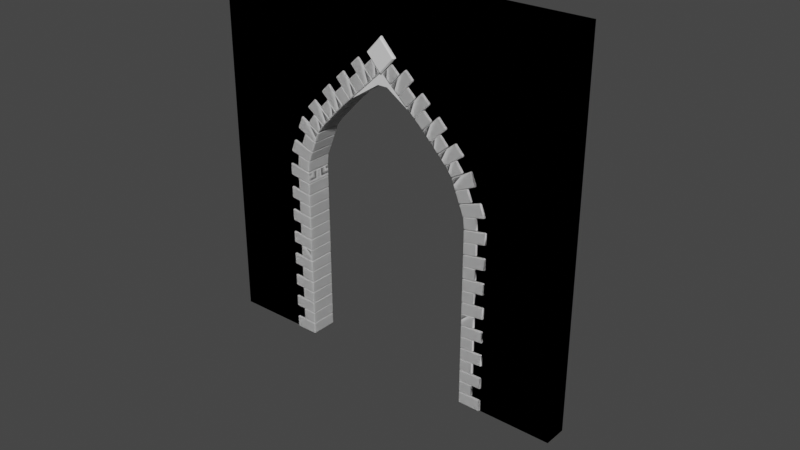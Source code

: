 # Source: Front_Door.blend  (saved by Blender 2.81.16; exported with 4.5.12 LTS)
import bpy
from mathutils import Matrix  # noqa: F401  (used for matrix-valued properties, if any)

bpy.ops.wm.read_factory_settings(use_empty=True)
scene = bpy.context.scene
scene.name = 'Scene'

# ---- collections
col_collection = bpy.data.collections.new('Collection'); scene.collection.children.link(col_collection)

# ---- world
world_world = bpy.data.worlds.new('World'); scene.world = world_world
world_world.use_nodes = True; world_world.node_tree.nodes.clear()
_N = world_world.node_tree.nodes; _L = world_world.node_tree.links
n0 = _N.new('ShaderNodeOutputWorld'); n0.name = 'World Output'; n0.location = (300, 300)
n1 = _N.new('ShaderNodeBackground'); n1.name = 'Background'; n1.location = (10, 300)
n1.inputs[0].default_value = (0.05088, 0.05088, 0.05088, 1.0)
_L.new(n1.outputs[0], n0.inputs[0])
n0.is_active_output = True
world_world.color = (0.05088, 0.05088, 0.05088)
world_world.use_sun_shadow = False
world_world.sun_shadow_jitter_overblur = 0.0

# ---- meshes
me_lod_a_front_door = bpy.data.meshes.new('LOD_A_Front_Door')
me_lod_a_front_door.from_pydata([(-4.0, -0.25, 0.0), (-3.0, -0.25, 0.0), (-2.53, -0.25, 2.741), (-1.47, -0.25, 2.741), (-1.0, -0.25, 0.0), (0.0, -0.25, 0.0), (0.0, -0.25, 4.0), (-4.0, -0.25, 4.0), (-4.0, -2.98e-07, 0.0), (-3.0, -2.086e-07, 0.0), (-2.53, -1.192e-07, 2.741), (-1.47, 5.96e-08, 2.741), (-1.0, -2.98e-08, 0.0), (0.0, 5.96e-08, 0.0), (0.0, 1.788e-07, 4.0), (-4.0, -1.788e-07, 4.0), (-1.0, -0.25, 4.0), (-3.0, -0.25, 4.0), (-1.0, 8.941e-08, 4.0), (-3.0, -8.941e-08, 4.0), (0.0, -0.25, 2.741), (0.0, 1.192e-07, 2.741), (-4.0, -0.25, 2.741), (-4.0, -2.384e-07, 2.741), (-1.945, -0.25, 4.0), (-2.055, -0.25, 4.0), (-1.945, 2.98e-08, 4.0), (-2.055, -2.98e-08, 4.0), (-2.055, -0.25, 3.049), (-1.945, -0.25, 3.049), (-2.055, -5.96e-08, 3.049), (-1.945, 0.0, 3.049), (-1.171, -0.25, 2.428), (-1.171, 1.49e-08, 2.428), (0.0, -0.25, 2.428), (0.0, 8.941e-08, 2.428), (-2.829, -0.25, 2.428), (-2.829, -1.639e-07, 2.428), (-4.0, -0.25, 2.428), (-4.0, -2.682e-07, 2.428), (-3.0, -0.25, 2.0), (-3.0, -1.863e-07, 2.0), (-4.0, -0.25, 2.0), (-4.0, -2.831e-07, 2.0), (-1.0, -0.25, 2.0), (-1.0, -7.451e-09, 2.0), (0.0, -0.25, 2.0), (0.0, 7.451e-08, 2.0)], [], [(14, 21, 11, 18), (45, 47, 13, 12), (42, 43, 8, 0), (20, 21, 14, 6), (44, 45, 12, 4), (36, 37, 10, 2), (17, 19, 15, 7), (4, 12, 13, 5), (29, 31, 11, 3), (0, 8, 9, 1), (6, 14, 18, 16), (25, 27, 19, 17), (34, 35, 21, 20), (7, 15, 23, 22), (16, 18, 26, 24), (24, 26, 27, 25), (2, 10, 30, 28), (28, 30, 31, 29), (31, 26, 18, 11), (26, 31, 30, 27), (27, 30, 10, 19), (15, 19, 10, 23), (39, 23, 10, 37), (7, 22, 2, 17), (25, 17, 2, 28), (38, 36, 2, 22), (24, 25, 28, 29), (29, 3, 16, 24), (6, 16, 3, 20), (44, 4, 5, 46), (3, 32, 34, 20), (46, 47, 35, 34), (3, 11, 33, 32), (11, 21, 35, 33), (42, 40, 36, 38), (43, 39, 37, 41), (40, 41, 37, 36), (22, 23, 39, 38), (1, 9, 41, 40), (8, 43, 41, 9), (0, 1, 40, 42), (38, 39, 43, 42), (5, 13, 47, 46), (32, 44, 46, 34), (32, 33, 45, 44), (33, 35, 47, 45)])
me_lod_a_front_door.use_remesh_preserve_volume = False
me_lod_a_front_door.use_remesh_preserve_attributes = False
me_lod_a_front_door.use_mirror_vertex_groups = False
me_lod_a_front_door.update()
me_lod_a_front_door_002 = bpy.data.meshes.new('LOD_A_Front_Door.002')
me_lod_a_front_door_002.from_pydata([(-4.0, -0.25, 0.0), (-3.0, -0.25, 0.0), (-2.53, -0.25, 2.741), (-1.47, -0.25, 2.741), (-1.0, -0.25, 0.0), (0.0, -0.25, 0.0), (0.0, -0.25, 4.0), (-4.0, -0.25, 4.0), (-4.0, -2.98e-07, 0.0), (-3.0, -2.086e-07, 0.0), (-2.53, -1.192e-07, 2.741), (-1.47, 5.96e-08, 2.741), (-1.0, -2.98e-08, 0.0), (0.0, 5.96e-08, 0.0), (0.0, 1.788e-07, 4.0), (-4.0, -1.788e-07, 4.0), (-1.0, -0.25, 4.0), (-3.0, -0.25, 4.0), (-1.0, 8.941e-08, 4.0), (-3.0, -8.941e-08, 4.0), (0.0, -0.25, 2.741), (0.0, 1.192e-07, 2.741), (-4.0, -0.25, 2.741), (-4.0, -2.384e-07, 2.741), (-2.0, -0.25, 4.0), (-2.0, -2.98e-08, 4.0), (-2.0, -0.25, 3.223), (-2.0, -5.96e-08, 3.223), (-1.171, -0.25, 2.428), (-1.171, 1.49e-08, 2.428), (0.0, -0.25, 2.428), (0.0, 8.941e-08, 2.428), (-2.829, -0.25, 2.428), (-2.829, -1.639e-07, 2.428), (-4.0, -0.25, 2.428), (-4.0, -2.682e-07, 2.428), (-3.0, -0.25, 2.0), (-3.0, -1.863e-07, 2.0), (-4.0, -0.25, 2.0), (-4.0, -2.831e-07, 2.0), (-1.0, -0.25, 2.0), (-1.0, -7.451e-09, 2.0), (0.0, -0.25, 2.0), (0.0, 7.451e-08, 2.0)], [], [(14, 21, 11, 18), (41, 43, 13, 12), (38, 39, 8, 0), (20, 21, 14, 6), (40, 41, 12, 4), (32, 33, 10, 2), (17, 19, 15, 7), (4, 12, 13, 5), (26, 27, 11, 3), (0, 8, 9, 1), (6, 14, 18, 16), (24, 25, 19, 17), (30, 31, 21, 20), (7, 15, 23, 22), (16, 18, 25, 24), (2, 10, 27, 26), (27, 25, 18, 11), (25, 27, 10, 19), (15, 19, 10, 23), (35, 23, 10, 33), (7, 22, 2, 17), (24, 17, 2, 26), (34, 32, 2, 22), (26, 3, 16, 24), (6, 16, 3, 20), (40, 4, 5, 42), (3, 28, 30, 20), (42, 43, 31, 30), (3, 11, 29, 28), (11, 21, 31, 29), (38, 36, 32, 34), (39, 35, 33, 37), (36, 37, 33, 32), (22, 23, 35, 34), (1, 9, 37, 36), (8, 39, 37, 9), (0, 1, 36, 38), (34, 35, 39, 38), (5, 13, 43, 42), (28, 40, 42, 30), (28, 29, 41, 40), (29, 31, 43, 41)])
me_lod_a_front_door_002.use_remesh_preserve_volume = False
me_lod_a_front_door_002.use_remesh_preserve_attributes = False
me_lod_a_front_door_002.use_mirror_vertex_groups = False
me_lod_a_front_door_002.update()
me_cube = bpy.data.meshes.new('Cube')
me_cube.from_pydata([(-0.01778, -0.125, 0.125), (-0.03, -0.125, 0.1189), (0.2078, -0.125, 0.125), (0.22, -0.125, 0.1189), (-0.01601, -0.125, 0.0), (-0.03, -0.125, 0.006995), (0.22, -0.125, 0.006995), (0.206, -0.125, 0.0), (-0.01778, -0.125, 0.2548), (-0.03, -0.125, 0.2487), (0.1078, -0.125, 0.2548), (0.12, -0.125, 0.2487), (-0.01601, -0.125, 0.1298), (-0.03, -0.125, 0.1368), (0.12, -0.125, 0.1368), (0.106, -0.125, 0.1298), (-0.009446, 0.01389, 0.125), (-0.01778, 0.007124, 0.125), (-0.02177, 0.02, 0.1189), (-0.03, 0.01324, 0.1189), (0.2078, 0.007124, 0.125), (0.1994, 0.01389, 0.125), (0.22, 0.01324, 0.1189), (0.2118, 0.02, 0.1189), (-0.03, 0.01324, 0.006995), (-0.02177, 0.02, 0.006995), (-0.01601, 0.006238, 0.0), (-0.007675, 0.01301, -2.328e-10), (0.2118, 0.02, 0.006995), (0.22, 0.01324, 0.006995), (0.1977, 0.01301, 0.0), (0.206, 0.006238, -6.985e-10), (-0.009446, 0.01389, 0.2548), (-0.01778, 0.007124, 0.2548), (-0.02177, 0.02, 0.2487), (-0.03, 0.01324, 0.2487), (0.1078, 0.007124, 0.2548), (0.09945, 0.01389, 0.2548), (0.12, 0.01324, 0.2487), (0.1118, 0.02, 0.2487), (-0.03, 0.01324, 0.1368), (-0.02177, 0.02, 0.1368), (-0.01601, 0.006238, 0.1298), (-0.007675, 0.01301, 0.1298), (0.1118, 0.02, 0.1368), (0.12, 0.01324, 0.1368), (0.09767, 0.01301, 0.1298), (0.106, 0.006238, 0.1298)], [], [(5, 1, 19, 24), (20, 2, 3, 22), (6, 3, 1, 5), (30, 27, 25, 28), (16, 21, 23, 18), (20, 21, 16, 17, 0, 2), (29, 22, 3, 6), (2, 0, 1, 3), (25, 18, 23, 28), (26, 27, 30, 31, 7, 4), (26, 4, 5, 24), (8, 33, 35, 9), (4, 7, 6, 5), (7, 31, 29, 6), (13, 9, 35, 40), (36, 10, 11, 38), (14, 11, 9, 13), (46, 43, 41, 44), (32, 37, 39, 34), (36, 37, 32, 33, 8, 10), (45, 38, 11, 14), (10, 8, 9, 11), (41, 34, 39, 44), (42, 43, 46, 47, 15, 12), (42, 12, 13, 40), (12, 15, 14, 13), (15, 47, 45, 14), (16, 18, 19, 17), (20, 22, 23, 21), (25, 27, 26, 24), (29, 31, 30, 28), (18, 25, 24, 19), (22, 29, 28, 23), (32, 34, 35, 33), (36, 38, 39, 37), (41, 43, 42, 40), (45, 47, 46, 44), (34, 41, 40, 35), (38, 45, 44, 39), (0, 17, 19, 1)])
_uv = me_cube.uv_layers.new(name='UVMap')
_uv.uv.foreach_set('vector', [0.389, 0.0, 0.6128, 0.0, 0.6128, 0.2365, 0.389, 0.2365, 0.6372, 0.5258, 0.6372, 0.7378, 0.6128, 0.75, 0.6128, 0.5135, 0.389, 0.75, 0.6128, 0.75, 0.6128, 1.0, 0.389, 1.0, 0.3527, 0.514, 0.1473, 0.514, 0.1332, 0.5, 0.3668, 0.5, 0.8544, 0.5122, 0.6456, 0.5122, 0.6332, 0.5, 0.8668, 0.5, 0.6372, 0.5258, 0.6456, 0.5122, 0.8544, 0.5122, 0.8628, 0.5258, 0.8628, 0.7378, 0.6372, 0.7378, 0.389, 0.5135, 0.6128, 0.5135, 0.6128, 0.75, 0.389, 0.75, 0.6372, 0.7378, 0.8628, 0.7378, 0.875, 0.75, 0.625, 0.75, 0.389, 0.2582, 0.6128, 0.2582, 0.6128, 0.4918, 0.389, 0.4918, 0.139, 0.5275, 0.1473, 0.514, 0.3527, 0.514, 0.361, 0.5275, 0.361, 0.736, 0.139, 0.736, 0.139, 0.5275, 0.139, 0.736, 0.125, 0.75, 0.125, 0.5135, 0.8628, 0.7378, 0.8628, 0.5258, 0.875, 0.5135, 0.875, 0.75, 0.139, 0.736, 0.361, 0.736, 0.375, 0.75, 0.125, 0.75, 0.361, 0.736, 0.361, 0.5275, 0.389, 0.5135, 0.389, 0.75, 0.389, 0.0, 0.6128, 0.0, 0.6128, 0.2365, 0.389, 0.2365, 0.6372, 0.5258, 0.6372, 0.7378, 0.6128, 0.75, 0.6128, 0.5135, 0.389, 0.75, 0.6128, 0.75, 0.6128, 1.0, 0.389, 1.0, 0.3458, 0.514, 0.1542, 0.514, 0.1387, 0.5, 0.3613, 0.5, 0.8478, 0.5122, 0.6522, 0.5122, 0.6387, 0.5, 0.8613, 0.5, 0.6372, 0.5258, 0.6522, 0.5122, 0.8478, 0.5122, 0.8628, 0.5258, 0.8628, 0.7378, 0.6372, 0.7378, 0.389, 0.5135, 0.6128, 0.5135, 0.6128, 0.75, 0.389, 0.75, 0.6372, 0.7378, 0.8628, 0.7378, 0.875, 0.75, 0.625, 0.75, 0.389, 0.2637, 0.6128, 0.2637, 0.6128, 0.4863, 0.389, 0.4863, 0.139, 0.5275, 0.1542, 0.514, 0.3458, 0.514, 0.361, 0.5275, 0.361, 0.736, 0.139, 0.736, 0.139, 0.5275, 0.139, 0.736, 0.125, 0.75, 0.125, 0.5135, 0.139, 0.736, 0.361, 0.736, 0.375, 0.75, 0.125, 0.75, 0.361, 0.736, 0.361, 0.5275, 0.389, 0.5135, 0.389, 0.75, 0.8544, 0.5122, 0.8668, 0.5, 0.875, 0.5135, 0.8628, 0.5258, 0.6372, 0.5258, 0.6128, 0.5135, 0.6238, 0.5055, 0.6372, 0.5122, 0.1332, 0.5, 0.1473, 0.514, 0.139, 0.5275, 0.125, 0.5135, 0.389, 0.5135, 0.361, 0.5275, 0.361, 0.514, 0.378, 0.5055, 0.6128, 0.2582, 0.389, 0.2582, 0.389, 0.2365, 0.6128, 0.2365, 0.6128, 0.5135, 0.389, 0.5135, 0.389, 0.4918, 0.6128, 0.4918, 0.8478, 0.5122, 0.8613, 0.5, 0.875, 0.5135, 0.8628, 0.5258, 0.6372, 0.5258, 0.6128, 0.5135, 0.6238, 0.5055, 0.6372, 0.5122, 0.1387, 0.5, 0.1542, 0.514, 0.139, 0.5275, 0.125, 0.5135, 0.389, 0.5135, 0.361, 0.5275, 0.361, 0.514, 0.378, 0.5055, 0.6128, 0.2637, 0.389, 0.2637, 0.389, 0.2365, 0.6128, 0.2365, 0.6128, 0.5135, 0.389, 0.5135, 0.389, 0.4863, 0.6128, 0.4863, 0.8628, 0.7378, 0.8628, 0.5258, 0.875, 0.5135, 0.875, 0.75])
me_cube.use_remesh_fix_poles = True
me_cube.use_remesh_preserve_attributes = False
me_cube.use_mirror_vertex_groups = False
me_cube.update()
me_cube_001 = bpy.data.meshes.new('Cube.001')
me_cube_001.from_pydata([(-0.8344, -1.0, -0.8344), (-0.9267, -0.9004, -0.9267), (-0.9004, -1.0, 0.9004), (-1.0, -0.9004, 1.0), (-0.8344, 1.0, -0.8344), (-0.9267, 0.9004, -0.9267), (-0.9004, 1.0, 0.9004), (-1.0, 0.9004, 1.0), (0.9004, -1.0, -0.9004), (1.0, -0.9004, -1.0), (0.8344, -1.0, 0.8344), (0.9267, -0.9004, 0.9267), (0.9004, 1.0, -0.9004), (1.0, 0.9004, -1.0), (0.9267, 0.9004, 0.9267), (0.8344, 1.0, 0.8344)], [], [(8, 10, 2, 0), (13, 14, 11, 9), (14, 7, 3, 11), (1, 3, 7, 5), (4, 6, 15, 12), (0, 2, 3, 1), (6, 4, 5, 7), (13, 5, 4, 12), (7, 14, 15, 6), (14, 13, 12, 15), (10, 8, 9, 11), (1, 9, 8, 0), (11, 3, 2, 10), (5, 13, 9, 1)])
_uv = me_cube_001.uv_layers.new(name='UVMap')
_uv.uv.foreach_set('vector', [0.3875, 0.7625, 0.6125, 0.7625, 0.6125, 0.9875, 0.3875, 0.9875, 0.375, 0.5125, 0.625, 0.5125, 0.625, 0.7375, 0.375, 0.7375, 0.625, 0.5125, 0.875, 0.5125, 0.875, 0.7375, 0.625, 0.7375, 0.375, 0.01245, 0.625, 0.01245, 0.625, 0.2375, 0.375, 0.2375, 0.3875, 0.2625, 0.6125, 0.2625, 0.6125, 0.4875, 0.3875, 0.4875, 0.3875, 0.9875, 0.6125, 0.9875, 0.625, 1.0, 0.375, 1.0, 0.6125, 0.2625, 0.3875, 0.2625, 0.375, 0.2375, 0.625, 0.2375, 0.375, 0.5125, 0.125, 0.5125, 0.1375, 0.5, 0.3625, 0.5, 0.875, 0.5125, 0.625, 0.5125, 0.6375, 0.5, 0.8625, 0.5, 0.625, 0.5125, 0.375, 0.5125, 0.3875, 0.4875, 0.6125, 0.4875, 0.6125, 0.7625, 0.3875, 0.7625, 0.375, 0.7375, 0.625, 0.7375, 0.125, 0.7375, 0.375, 0.7375, 0.3625, 0.75, 0.1375, 0.75, 0.625, 0.7375, 0.875, 0.7375, 0.8625, 0.75, 0.6375, 0.75, 0.125, 0.5125, 0.375, 0.5125, 0.375, 0.7375, 0.125, 0.7375])
me_cube_001.use_remesh_fix_poles = True
me_cube_001.use_remesh_preserve_attributes = False
me_cube_001.use_mirror_vertex_groups = False
me_cube_001.update()

# ---- curves / text
cu_lod_b_front_door_path = bpy.data.curves.new('LOD_B_Front_Door Path', 'CURVE')
cu_lod_b_front_door_path.dimensions = '3D'
_sp = cu_lod_b_front_door_path.splines.new('POLY'); _sp.points.add(4)
_sp.points.foreach_set('co', [-1.042e-14, 1.192e-07, 0.0, 0.0, -7.816e-15, 8.941e-08, 2.0, 0.0, -0.1715, 7.442e-08, 2.428, 0.0, -0.4696, -1.125e-08, 2.741, 0.0, -0.8167, -1.125e-07, 3.063, 0.0])
_sp.points.foreach_set('tilt', [3.142, 3.142, 3.142, 3.142, 3.142])
_sp.order_v = 0
_sp.resolution_v = 0
_sp.use_endpoint_u = True
_sp.use_smooth = False
cu_lod_b_front_door_path.use_path_clamp = True
cu_lod_b_front_door_path.fill_mode = 'FULL'

# ---- objects
ob_lod_a_front_door = bpy.data.objects.new('LOD_A_Front_Door', me_lod_a_front_door)
ob_lod_b_front_door = bpy.data.objects.new('LOD_B_Front_Door', me_lod_a_front_door_002)
ob_lod_b_front_door_path = bpy.data.objects.new('LOD_B_Front_Door Path', cu_lod_b_front_door_path)
ob_brick = bpy.data.objects.new('Brick', me_cube)
ob_mirror_point = bpy.data.objects.new('Mirror_Point', None)
ob_cube = bpy.data.objects.new('Cube', me_cube_001)

# ---- transforms, parenting, visibility, modifiers, constraints
ob_lod_a_front_door.location = (0.0, 0.0, 0.0)
ob_lod_a_front_door.lineart.crease_threshold = 0.0
ob_lod_b_front_door.location = (0.0, 0.0, 0.0)
ob_lod_b_front_door.lineart.crease_threshold = 0.0
ob_lod_b_front_door_path.parent = ob_lod_b_front_door
ob_lod_b_front_door_path.location = (-1.0, 0.0, 0.0)
ob_lod_b_front_door_path.lineart.crease_threshold = 0.0
ob_brick.parent = ob_lod_b_front_door
ob_brick.location = (-1.0, 0.0, 0.0)
ob_brick.lineart.crease_threshold = 0.0
_m = ob_brick.modifiers.new('Array', 'ARRAY')
_m.fit_type = 'FIT_CURVE'
_m.curve = ob_lod_b_front_door_path
_m.constant_offset_displace = (0.0, 0.0, 0.0)
_m.relative_offset_displace = (0.0, 0.0, 1.0)
_m = ob_brick.modifiers.new('Curve', 'CURVE')
_m.object = ob_lod_b_front_door_path
_m.deform_axis = 'POS_Z'
_m = ob_brick.modifiers.new('Mirror', 'MIRROR')
_m.mirror_object = ob_mirror_point
_m = ob_brick.modifiers.new('Mirror.001', 'MIRROR')
_m.use_axis = (True, True, False)
_m.use_clip = True
_m.mirror_object = ob_mirror_point
ob_mirror_point.parent = ob_lod_b_front_door
ob_mirror_point.location = (-2.0, -0.125, 0.0)
ob_mirror_point.lineart.crease_threshold = 0.0
ob_cube.location = (-2.0, -0.125, 3.348)
ob_cube.rotation_euler = (0.0, 0.7854, 0.0)
ob_cube.scale = (0.125, 0.1597, 0.125)
ob_cube.lineart.crease_threshold = 0.0

# ---- collection membership
col_collection.objects.link(ob_lod_a_front_door)
col_collection.objects.link(ob_lod_b_front_door)
col_collection.objects.link(ob_lod_b_front_door_path)
col_collection.objects.link(ob_brick)
col_collection.objects.link(ob_mirror_point)
col_collection.objects.link(ob_cube)

# ---- scene / render settings (as saved in the file)
scene.frame_start = 1; scene.frame_end = 250; scene.frame_set(45)
scene.render.engine = 'BLENDER_EEVEE_NEXT'
scene.cycles.use_denoising = False
scene.cycles.samples = 128
scene.cycles.sampling_pattern = 'TABULATED_SOBOL'
scene.cycles.use_adaptive_sampling = False
scene.cycles.use_light_tree = False
scene.view_settings.view_transform = 'Filmic'
bpy.context.view_layer.update()

# ---- added for rendering (the .blend has no active camera and no usable light): camera, sun
cam_auto = bpy.data.cameras.new('AutoCamera')
cam_auto.lens = 50.0
cam_auto.sensor_width = 36.0
cam_auto.clip_end = 1000.0
ob_auto_camera = bpy.data.objects.new('AutoCamera', cam_auto)
scene.collection.objects.link(ob_auto_camera)
ob_auto_camera.location = (4.24984, -7.49981, 6.53114)
ob_auto_camera.rotation_euler = (1.09748, -7.21219e-08, 0.694738)
scene.camera = ob_auto_camera
light_auto_sun = bpy.data.lights.new('AutoSun', 'SUN')
light_auto_sun.energy = 3.0
light_auto_sun.angle = 0.0523599
ob_auto_sun = bpy.data.objects.new('AutoSun', light_auto_sun)
scene.collection.objects.link(ob_auto_sun)
ob_auto_sun.rotation_euler = (0.872665, 0.174533, 0.523599)
bpy.context.view_layer.update()
